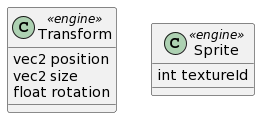

The diagram above was rendered by PlantUML. Its source (embedded in the PNG):
@startuml
class Transform <<engine>>
Transform : vec2 position
Transform : vec2 size
Transform : float rotation

class Sprite <<engine>>
Sprite : int textureId
@enduml